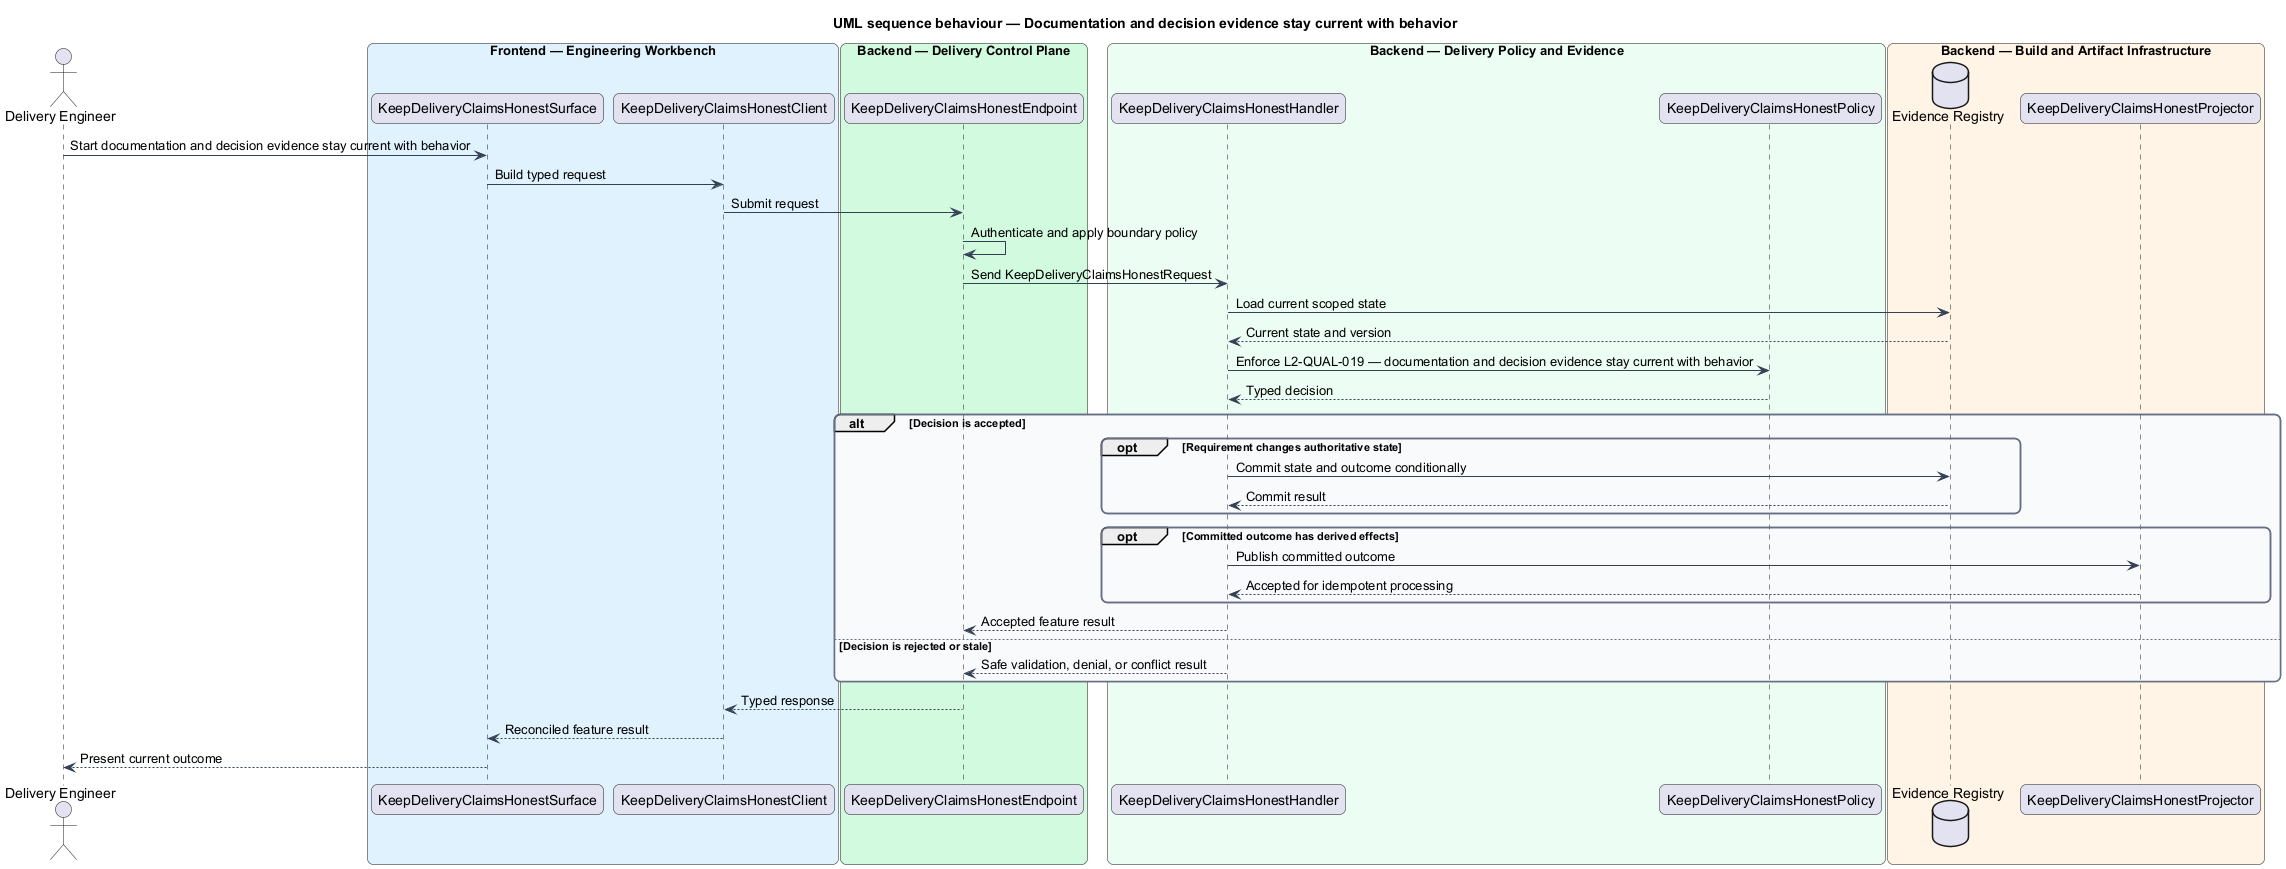

The diagram above was rendered by PlantUML. Its source (embedded in the PNG):
@startuml
title UML sequence behaviour — Documentation and decision evidence stay current with behavior
skinparam backgroundColor #FFFFFF
skinparam shadowing false
skinparam roundcorner 12
skinparam defaultFontName Arial
skinparam ArrowColor #344054
skinparam rectangle {
  BorderColor #344054
  FontColor #101828
}
skinparam package {
  BorderColor #667085
  FontColor #101828
  BackgroundColor #F9FAFB
}
actor "Delivery Engineer" as actor
box "Frontend — Engineering Workbench" #E0F2FE
  participant "KeepDeliveryClaimsHonestSurface" as surface
  participant "KeepDeliveryClaimsHonestClient" as client
end box
box "Backend — Delivery Control Plane" #D1FADF
  participant "KeepDeliveryClaimsHonestEndpoint" as endpoint
end box
box "Backend — Delivery Policy and Evidence" #ECFDF3
  participant "KeepDeliveryClaimsHonestHandler" as handler
  participant "KeepDeliveryClaimsHonestPolicy" as policy
end box
box "Backend — Build and Artifact Infrastructure" #FFF4E5
  database "Evidence Registry" as store
  participant "KeepDeliveryClaimsHonestProjector" as projector
end box

actor -> surface : Start documentation and decision evidence stay current with behavior
surface -> client : Build typed request
client -> endpoint : Submit request
endpoint -> endpoint : Authenticate and apply boundary policy
endpoint -> handler : Send KeepDeliveryClaimsHonestRequest
handler -> store : Load current scoped state
store --> handler : Current state and version
handler -> policy : Enforce L2-QUAL-019 — documentation and decision evidence stay current with behavior
policy --> handler : Typed decision
alt Decision is accepted
  opt Requirement changes authoritative state
    handler -> store : Commit state and outcome conditionally
    store --> handler : Commit result
  end
  opt Committed outcome has derived effects
    handler -> projector : Publish committed outcome
    projector --> handler : Accepted for idempotent processing
  end
  handler --> endpoint : Accepted feature result
else Decision is rejected or stale
  handler --> endpoint : Safe validation, denial, or conflict result
end
endpoint --> client : Typed response
client --> surface : Reconciled feature result
surface --> actor : Present current outcome
@enduml